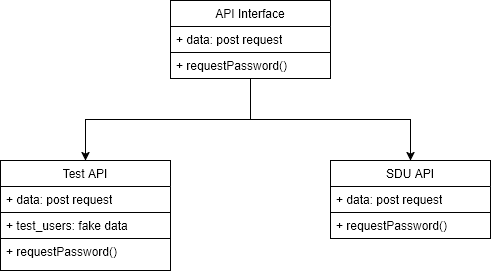

The diagram above was exported from draw.io. Its source (the exported page's mxGraphModel, read from the mxfile embedded in the PNG):
<mxGraphModel dx="717" dy="620" grid="1" gridSize="10" guides="1" tooltips="1" connect="1" arrows="1" fold="1" page="1" pageScale="1" pageWidth="850" pageHeight="1100" math="0" shadow="0">
  <root>
    <mxCell id="0" />
    <mxCell id="1" parent="0" />
    <mxCell id="wny-WdXKQNoN7oLxpy0q-34" edge="1" parent="1" source="wny-WdXKQNoN7oLxpy0q-19" style="edgeStyle=orthogonalEdgeStyle;rounded=0;orthogonalLoop=1;jettySize=auto;html=1;exitX=0.5;exitY=1;exitDx=0;exitDy=0;entryX=0.5;entryY=0;entryDx=0;entryDy=0;defaultLabelBackgroundColor=page;" target="wny-WdXKQNoN7oLxpy0q-23">
      <mxGeometry relative="1" as="geometry" />
    </mxCell>
    <mxCell id="wny-WdXKQNoN7oLxpy0q-35" edge="1" parent="1" source="wny-WdXKQNoN7oLxpy0q-19" style="edgeStyle=orthogonalEdgeStyle;rounded=0;orthogonalLoop=1;jettySize=auto;html=1;exitX=0.5;exitY=1;exitDx=0;exitDy=0;entryX=0.5;entryY=0;entryDx=0;entryDy=0;defaultLabelBackgroundColor=page;" target="wny-WdXKQNoN7oLxpy0q-26">
      <mxGeometry relative="1" as="geometry" />
    </mxCell>
    <mxCell id="wny-WdXKQNoN7oLxpy0q-19" parent="1" style="swimlane;fontStyle=0;childLayout=stackLayout;horizontal=1;startSize=26;fillColor=none;horizontalStack=0;resizeParent=1;resizeParentMax=0;resizeLast=0;collapsible=1;marginBottom=0;whiteSpace=wrap;html=1;" value="API Interface" vertex="1">
      <mxGeometry height="78" width="160" x="320" y="240" as="geometry" />
    </mxCell>
    <mxCell id="wny-WdXKQNoN7oLxpy0q-20" parent="wny-WdXKQNoN7oLxpy0q-19" style="text;strokeColor=none;fillColor=none;align=left;verticalAlign=top;spacingLeft=4;spacingRight=4;overflow=hidden;rotatable=0;points=[[0,0.5],[1,0.5]];portConstraint=eastwest;whiteSpace=wrap;html=1;" value="+ data: post request" vertex="1">
      <mxGeometry height="26" width="160" y="26" as="geometry" />
    </mxCell>
    <mxCell id="wny-WdXKQNoN7oLxpy0q-21" parent="wny-WdXKQNoN7oLxpy0q-19" style="text;strokeColor=default;fillColor=none;align=left;verticalAlign=top;spacingLeft=4;spacingRight=4;overflow=hidden;rotatable=0;points=[[0,0.5],[1,0.5]];portConstraint=eastwest;whiteSpace=wrap;html=1;" value="+ requestPassword()&amp;nbsp;" vertex="1">
      <mxGeometry height="26" width="160" y="52" as="geometry" />
    </mxCell>
    <mxCell id="wny-WdXKQNoN7oLxpy0q-23" parent="1" style="swimlane;fontStyle=0;childLayout=stackLayout;horizontal=1;startSize=26;fillColor=none;horizontalStack=0;resizeParent=1;resizeParentMax=0;resizeLast=0;collapsible=1;marginBottom=0;whiteSpace=wrap;html=1;" value="Test API" vertex="1">
      <mxGeometry height="110" width="170" x="150" y="400" as="geometry" />
    </mxCell>
    <mxCell id="wny-WdXKQNoN7oLxpy0q-24" parent="wny-WdXKQNoN7oLxpy0q-23" style="text;strokeColor=none;fillColor=none;align=left;verticalAlign=top;spacingLeft=4;spacingRight=4;overflow=hidden;rotatable=0;points=[[0,0.5],[1,0.5]];portConstraint=eastwest;whiteSpace=wrap;html=1;" value="+ data: post request" vertex="1">
      <mxGeometry height="26" width="170" y="26" as="geometry" />
    </mxCell>
    <mxCell id="wny-WdXKQNoN7oLxpy0q-25" parent="wny-WdXKQNoN7oLxpy0q-23" style="text;strokeColor=default;fillColor=none;align=left;verticalAlign=top;spacingLeft=4;spacingRight=4;overflow=hidden;rotatable=0;points=[[0,0.5],[1,0.5]];portConstraint=eastwest;whiteSpace=wrap;html=1;" value="+ test_users: fake data" vertex="1">
      <mxGeometry height="26" width="170" y="52" as="geometry" />
    </mxCell>
    <mxCell id="wny-WdXKQNoN7oLxpy0q-29" parent="wny-WdXKQNoN7oLxpy0q-23" style="text;strokeColor=none;fillColor=none;align=left;verticalAlign=top;spacingLeft=4;spacingRight=4;overflow=hidden;rotatable=0;points=[[0,0.5],[1,0.5]];portConstraint=eastwest;whiteSpace=wrap;html=1;" value="+ requestPassword()&amp;nbsp;" vertex="1">
      <mxGeometry height="32" width="170" y="78" as="geometry" />
    </mxCell>
    <mxCell id="wny-WdXKQNoN7oLxpy0q-26" parent="1" style="swimlane;fontStyle=0;childLayout=stackLayout;horizontal=1;startSize=26;fillColor=none;horizontalStack=0;resizeParent=1;resizeParentMax=0;resizeLast=0;collapsible=1;marginBottom=0;whiteSpace=wrap;html=1;" value="SDU API" vertex="1">
      <mxGeometry height="78" width="160" x="480" y="400" as="geometry" />
    </mxCell>
    <mxCell id="wny-WdXKQNoN7oLxpy0q-27" parent="wny-WdXKQNoN7oLxpy0q-26" style="text;strokeColor=none;fillColor=none;align=left;verticalAlign=top;spacingLeft=4;spacingRight=4;overflow=hidden;rotatable=0;points=[[0,0.5],[1,0.5]];portConstraint=eastwest;whiteSpace=wrap;html=1;" value="+ data: post request" vertex="1">
      <mxGeometry height="26" width="160" y="26" as="geometry" />
    </mxCell>
    <mxCell id="wny-WdXKQNoN7oLxpy0q-28" parent="wny-WdXKQNoN7oLxpy0q-26" style="text;strokeColor=default;fillColor=none;align=left;verticalAlign=top;spacingLeft=4;spacingRight=4;overflow=hidden;rotatable=0;points=[[0,0.5],[1,0.5]];portConstraint=eastwest;whiteSpace=wrap;html=1;" value="+ requestPassword()&amp;nbsp;" vertex="1">
      <mxGeometry height="26" width="160" y="52" as="geometry" />
    </mxCell>
  </root>
</mxGraphModel>